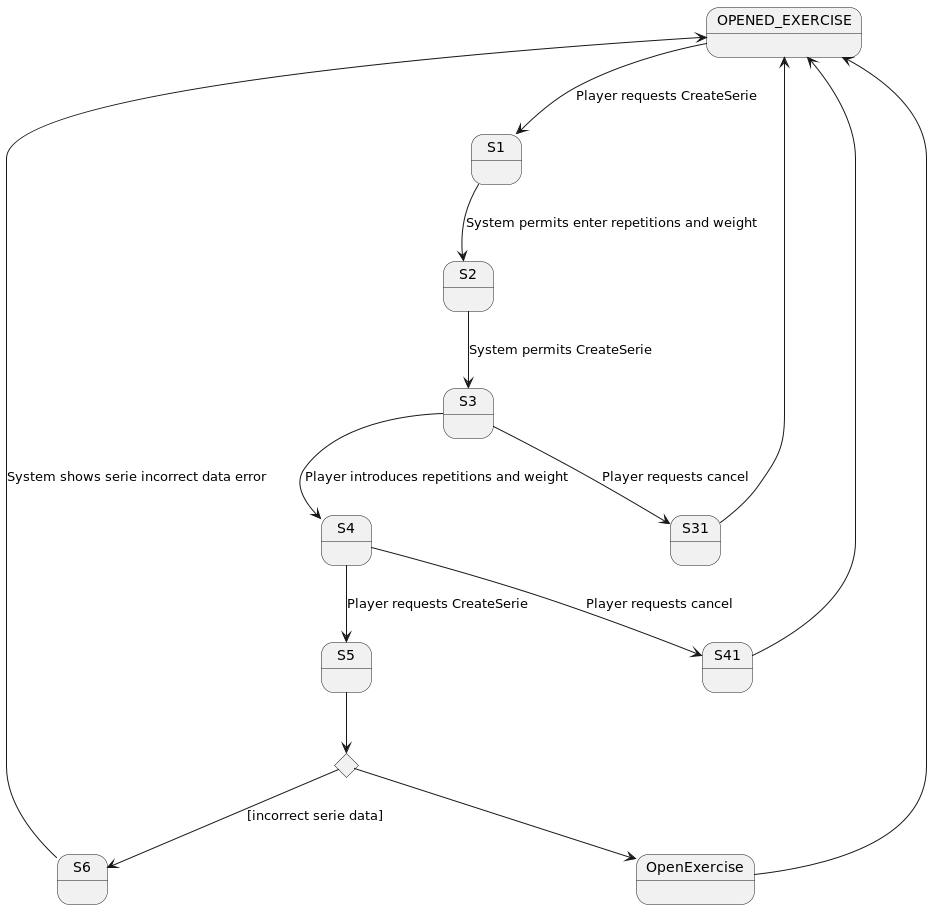

The diagram above was rendered by PlantUML. Its source (embedded in the PNG):
@startuml

state OPENED_EXERCISE
state choice1 <<choice>>

OPENED_EXERCISE --> S1 : Player requests CreateSerie
S1 --> S2 : System permits enter repetitions and weight
S2 --> S3 : System permits CreateSerie
S3 --> S4 : Player introduces repetitions and weight
S3 --> S31 : Player requests cancel
S31 --> OPENED_EXERCISE
S4 --> S5 : Player requests CreateSerie
S4 --> S41 : Player requests cancel
S41 --> OPENED_EXERCISE
S5 --> choice1
choice1 --> S6 : [incorrect serie data]
S6 --> OPENED_EXERCISE : System shows serie incorrect data error
choice1 --> OpenExercise
OpenExercise --> OPENED_EXERCISE

@enduml